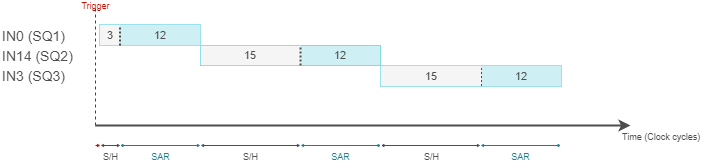

The diagram above was exported from draw.io. Its source (the exported page's mxGraphModel, read from the mxfile embedded in the PNG):
<mxGraphModel dx="-367" dy="813" grid="1" gridSize="5" guides="1" tooltips="1" connect="1" arrows="1" fold="1" page="1" pageScale="1" pageWidth="827" pageHeight="1169" background="#ffffff" math="0" shadow="0">
  <root>
    <mxCell id="0" />
    <mxCell id="1" parent="0" />
    <mxCell id="5" value="IN0 (SQ1)" style="rounded=0;whiteSpace=wrap;html=1;labelBackgroundColor=none;strokeColor=none;strokeWidth=1;fillColor=none;fontSize=14;fontColor=#4D4D4D;align=left;" parent="1" vertex="1">
      <mxGeometry x="840" y="420" width="80" height="20" as="geometry" />
    </mxCell>
    <mxCell id="48" value="Time (Clock cycles)" style="endArrow=classic;html=1;labelBackgroundColor=none;strokeColor=#4D4D4D;strokeWidth=2;fontSize=9;fontColor=#4D4D4D;align=left;verticalAlign=top;" parent="1" edge="1">
      <mxGeometry x="0.9623" width="50" height="50" relative="1" as="geometry">
        <mxPoint x="935" y="520" as="sourcePoint" />
        <mxPoint x="1470" y="520" as="targetPoint" />
        <mxPoint as="offset" />
      </mxGeometry>
    </mxCell>
    <mxCell id="52" value="" style="rounded=0;whiteSpace=wrap;html=1;labelBackgroundColor=none;strokeColor=#38c5d8;strokeWidth=1;fillColor=none;fontSize=9;fontColor=#4D4D4D;align=center;" parent="1" vertex="1">
      <mxGeometry x="939.5" y="419.5" width="100" height="20" as="geometry" />
    </mxCell>
    <mxCell id="54" value="&lt;font style=&quot;font-size: 11px&quot;&gt;3&lt;/font&gt;" style="rounded=0;whiteSpace=wrap;html=1;labelBackgroundColor=none;strokeColor=none;strokeWidth=1;fillColor=#f5f5f5;fontSize=9;fontColor=#4D4D4D;align=center;" parent="1" vertex="1">
      <mxGeometry x="939.5" y="419.5" width="20" height="20" as="geometry" />
    </mxCell>
    <mxCell id="56" value="&lt;font style=&quot;font-size: 11px&quot;&gt;12&lt;/font&gt;" style="rounded=0;whiteSpace=wrap;html=1;labelBackgroundColor=none;strokeColor=none;strokeWidth=1;fillColor=#CEF0F4;fontSize=9;fontColor=#4D4D4D;align=center;" parent="1" vertex="1">
      <mxGeometry x="959.5" y="419.5" width="80" height="20" as="geometry" />
    </mxCell>
    <mxCell id="55" value="" style="endArrow=none;dashed=1;html=1;labelBackgroundColor=none;strokeColor=#4D4D4D;strokeWidth=2;fontSize=9;fontColor=#4D4D4D;align=left;endFill=0;startArrow=none;startFill=0;endSize=1;startSize=1;sourcePerimeterSpacing=0;targetPerimeterSpacing=0;dashPattern=1 1;" parent="1" edge="1">
      <mxGeometry width="50" height="50" relative="1" as="geometry">
        <mxPoint x="959.5" y="440" as="sourcePoint" />
        <mxPoint x="959.5" y="420" as="targetPoint" />
      </mxGeometry>
    </mxCell>
    <mxCell id="60" value="" style="rounded=0;whiteSpace=wrap;html=1;labelBackgroundColor=none;strokeColor=#38c5d8;strokeWidth=1;fillColor=none;fontSize=9;fontColor=#4D4D4D;align=center;" parent="1" vertex="1">
      <mxGeometry x="1220.5" y="460.5" width="180" height="20" as="geometry" />
    </mxCell>
    <mxCell id="62" value="&lt;font style=&quot;font-size: 11px&quot;&gt;12&lt;/font&gt;" style="rounded=0;whiteSpace=wrap;html=1;labelBackgroundColor=none;strokeColor=none;strokeWidth=1;fillColor=#CEF0F4;fontSize=9;fontColor=#4D4D4D;align=center;" parent="1" vertex="1">
      <mxGeometry x="1320.5" y="460.5" width="80" height="20" as="geometry" />
    </mxCell>
    <mxCell id="63" value="" style="endArrow=none;dashed=1;html=1;labelBackgroundColor=none;strokeColor=#4D4D4D;strokeWidth=2;fontSize=9;fontColor=#4D4D4D;align=left;endFill=0;startArrow=none;startFill=0;endSize=1;startSize=1;sourcePerimeterSpacing=0;targetPerimeterSpacing=0;dashPattern=1 1;" parent="1" edge="1">
      <mxGeometry width="50" height="50" relative="1" as="geometry">
        <mxPoint x="1320.5" y="480.5" as="sourcePoint" />
        <mxPoint x="1320.5" y="460.5" as="targetPoint" />
      </mxGeometry>
    </mxCell>
    <mxCell id="61" value="&lt;font style=&quot;font-size: 11px&quot;&gt;15&lt;/font&gt;" style="rounded=0;whiteSpace=wrap;html=1;labelBackgroundColor=none;strokeColor=none;strokeWidth=1;fillColor=#f5f5f5;fontSize=9;fontColor=#4D4D4D;align=center;" parent="1" vertex="1">
      <mxGeometry x="1220.5" y="460.5" width="100" height="20" as="geometry" />
    </mxCell>
    <mxCell id="53" value="" style="rounded=0;whiteSpace=wrap;html=1;labelBackgroundColor=none;strokeColor=#38c5d8;strokeWidth=1;fillColor=none;fontSize=9;fontColor=#4D4D4D;align=center;" parent="1" vertex="1">
      <mxGeometry x="1040" y="440" width="180" height="20" as="geometry" />
    </mxCell>
    <mxCell id="57" value="&lt;font style=&quot;font-size: 11px&quot;&gt;15&lt;/font&gt;" style="rounded=0;whiteSpace=wrap;html=1;labelBackgroundColor=none;strokeColor=none;strokeWidth=1;fillColor=#f5f5f5;fontSize=9;fontColor=#4D4D4D;align=center;" parent="1" vertex="1">
      <mxGeometry x="1040" y="440" width="100" height="20" as="geometry" />
    </mxCell>
    <mxCell id="58" value="&lt;font style=&quot;font-size: 11px&quot;&gt;12&lt;/font&gt;" style="rounded=0;whiteSpace=wrap;html=1;labelBackgroundColor=none;strokeColor=none;strokeWidth=1;fillColor=#CEF0F4;fontSize=9;fontColor=#4D4D4D;align=center;gradientColor=none;" parent="1" vertex="1">
      <mxGeometry x="1140" y="440" width="80" height="20" as="geometry" />
    </mxCell>
    <mxCell id="59" value="" style="endArrow=none;dashed=1;html=1;labelBackgroundColor=none;strokeColor=#4D4D4D;strokeWidth=2;fontSize=9;fontColor=#4D4D4D;align=left;endFill=0;startArrow=none;startFill=0;endSize=1;startSize=1;sourcePerimeterSpacing=0;targetPerimeterSpacing=0;dashPattern=1 1;" parent="1" edge="1">
      <mxGeometry width="50" height="50" relative="1" as="geometry">
        <mxPoint x="1140" y="460" as="sourcePoint" />
        <mxPoint x="1140" y="440" as="targetPoint" />
      </mxGeometry>
    </mxCell>
    <mxCell id="64" value="&lt;div style=&quot;text-align: center&quot;&gt;&lt;span&gt;S/H&lt;/span&gt;&lt;/div&gt;" style="endArrow=classic;startArrow=classic;html=1;labelBackgroundColor=none;strokeColor=#4D4D4D;strokeWidth=1;fontSize=9;fontColor=#4D4D4D;align=center;endSize=1;startSize=1;verticalAlign=top;" parent="1" edge="1">
      <mxGeometry width="50" height="50" relative="1" as="geometry">
        <mxPoint x="940" y="540" as="sourcePoint" />
        <mxPoint x="960" y="540" as="targetPoint" />
      </mxGeometry>
    </mxCell>
    <mxCell id="65" value="&lt;div style=&quot;text-align: center&quot;&gt;&lt;span&gt;S/H&lt;/span&gt;&lt;/div&gt;" style="endArrow=classic;startArrow=classic;html=1;labelBackgroundColor=none;strokeColor=#4D4D4D;strokeWidth=1;fontSize=9;fontColor=#4D4D4D;align=center;endSize=1;startSize=1;verticalAlign=top;" parent="1" edge="1">
      <mxGeometry width="50" height="50" relative="1" as="geometry">
        <mxPoint x="1040" y="540" as="sourcePoint" />
        <mxPoint x="1140" y="540" as="targetPoint" />
      </mxGeometry>
    </mxCell>
    <mxCell id="66" value="&lt;div style=&quot;text-align: center&quot;&gt;&lt;span&gt;S/H&lt;/span&gt;&lt;/div&gt;" style="endArrow=classic;startArrow=classic;html=1;labelBackgroundColor=none;strokeColor=#4D4D4D;strokeWidth=1;fontSize=9;fontColor=#4D4D4D;align=center;endSize=1;startSize=1;verticalAlign=top;" parent="1" edge="1">
      <mxGeometry width="50" height="50" relative="1" as="geometry">
        <mxPoint x="1220.5" y="540" as="sourcePoint" />
        <mxPoint x="1320" y="540" as="targetPoint" />
      </mxGeometry>
    </mxCell>
    <mxCell id="67" value="&lt;div style=&quot;text-align: center&quot;&gt;&lt;span&gt;SAR&lt;/span&gt;&lt;/div&gt;" style="endArrow=classic;startArrow=classic;html=1;labelBackgroundColor=none;strokeColor=#1C7F8C;strokeWidth=1;fontSize=9;fontColor=#1C7F8C;align=center;endSize=1;startSize=1;verticalAlign=top;" parent="1" edge="1">
      <mxGeometry width="50" height="50" relative="1" as="geometry">
        <mxPoint x="959.5" y="540" as="sourcePoint" />
        <mxPoint x="1040" y="540" as="targetPoint" />
      </mxGeometry>
    </mxCell>
    <mxCell id="68" value="&lt;div style=&quot;text-align: center&quot;&gt;&lt;span&gt;SAR&lt;/span&gt;&lt;/div&gt;" style="endArrow=classic;startArrow=classic;html=1;labelBackgroundColor=none;strokeColor=#1C7F8C;strokeWidth=1;fontSize=9;fontColor=#1C7F8C;align=center;endSize=1;startSize=1;verticalAlign=top;" parent="1" edge="1">
      <mxGeometry width="50" height="50" relative="1" as="geometry">
        <mxPoint x="1140" y="540" as="sourcePoint" />
        <mxPoint x="1220.5" y="540" as="targetPoint" />
      </mxGeometry>
    </mxCell>
    <mxCell id="69" value="&lt;div style=&quot;text-align: center&quot;&gt;&lt;span&gt;SAR&lt;/span&gt;&lt;/div&gt;" style="endArrow=classic;startArrow=classic;html=1;labelBackgroundColor=none;strokeColor=#1C7F8C;strokeWidth=1;fontSize=9;fontColor=#1C7F8C;align=center;endSize=1;startSize=1;verticalAlign=top;" parent="1" edge="1">
      <mxGeometry width="50" height="50" relative="1" as="geometry">
        <mxPoint x="1320" y="540" as="sourcePoint" />
        <mxPoint x="1400.5" y="540" as="targetPoint" />
      </mxGeometry>
    </mxCell>
    <mxCell id="70" value="IN14 (SQ2)" style="rounded=0;whiteSpace=wrap;html=1;labelBackgroundColor=none;strokeColor=none;strokeWidth=1;fillColor=none;fontSize=14;fontColor=#4D4D4D;align=left;" parent="1" vertex="1">
      <mxGeometry x="840" y="439.5" width="80" height="20" as="geometry" />
    </mxCell>
    <mxCell id="71" value="IN3 (SQ3)" style="rounded=0;whiteSpace=wrap;html=1;labelBackgroundColor=none;strokeColor=none;strokeWidth=1;fillColor=none;fontSize=14;fontColor=#4D4D4D;align=left;" parent="1" vertex="1">
      <mxGeometry x="840" y="459.5" width="80" height="20" as="geometry" />
    </mxCell>
    <mxCell id="72" value="Trigger" style="endArrow=none;dashed=1;html=1;labelBackgroundColor=none;strokeColor=#C00E04;strokeWidth=1;fontSize=9;fontColor=#c00e04;align=center;" parent="1" edge="1">
      <mxGeometry x="1" width="50" height="50" relative="1" as="geometry">
        <mxPoint x="935" y="520" as="sourcePoint" />
        <mxPoint x="935" y="400" as="targetPoint" />
        <mxPoint as="offset" />
      </mxGeometry>
    </mxCell>
    <mxCell id="73" value="" style="endArrow=none;startArrow=classic;html=1;labelBackgroundColor=none;strokeColor=#C00E04;strokeWidth=1;fontSize=9;fontColor=#1C7F8C;align=center;endSize=1;startSize=1;startFill=1;endFill=0;" parent="1" edge="1">
      <mxGeometry width="50" height="50" relative="1" as="geometry">
        <mxPoint x="940" y="540" as="sourcePoint" />
        <mxPoint x="935" y="540" as="targetPoint" />
      </mxGeometry>
    </mxCell>
  </root>
</mxGraphModel>